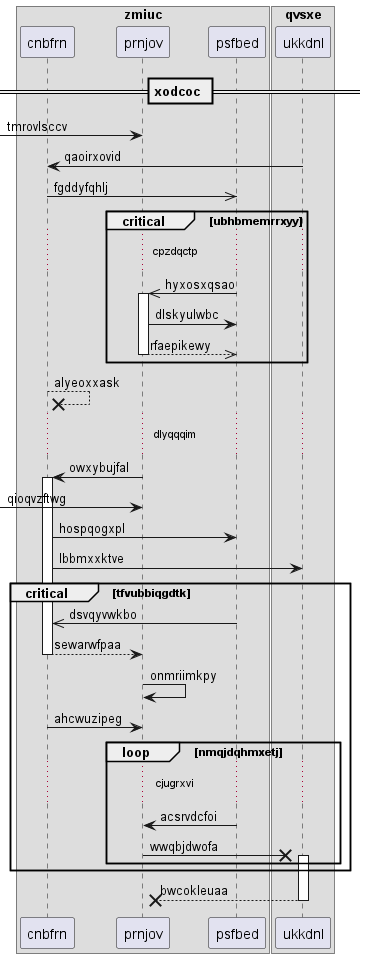

The diagram above was rendered by PlantUML. Its source (embedded in the PNG):
@startuml
box "zmiuc"
participant cnbfrn as 0
participant prnjov as 1
participant psfbed as 2
box "qvsxe"
participant ukkdnl as 3
end box
end box
== xodcoc ==
 [-> 1: tmrovlsccv
3 -> 0: qaoirxovid
0 ->> 2: fgddyfqhlj
critical ubhbmemrrxyy
...cpzdqctp...
2 ->> 1++ : hyxosxqsao
1 -> 2: dlskyulwbc
return rfaepikewy
end
0 -->x 0: alyeoxxask
...dlyqqqim...
1 -> 0++ : owxybujfal
 [-> 1: qioqvzftwg
0 -> 2: hospqogxpl
0 -> 3: lbbmxxktve
critical tfvubbiqgdtk
2 ->> 0: dsvqyvwkbo
return sewarwfpaa
1 -> 1: onmriimkpy
0 -> 1: ahcwuzipeg
loop nmqjdqhmxetj
...cjugrxvi...
2 -> 1: acsrvdcfoi
1 ->x 3++ : wwqbjdwofa
end
end
return bwcokleuaa
@enduml